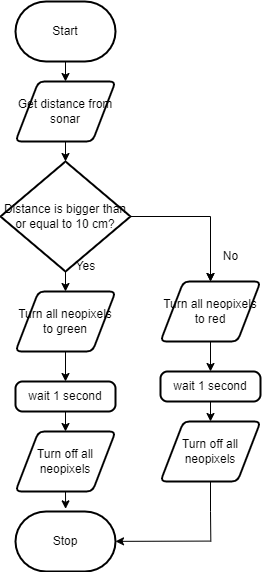

The diagram above was exported from draw.io. Its source (the exported page's mxGraphModel, read from the mxfile embedded in the PNG):
<mxGraphModel dx="1438" dy="377" grid="1" gridSize="10" guides="1" tooltips="1" connect="1" arrows="1" fold="1" page="1" pageScale="1" pageWidth="850" pageHeight="1100" math="0" shadow="0">
  <root>
    <mxCell id="0" />
    <mxCell id="1" parent="0" />
    <mxCell id="6" style="edgeStyle=none;html=1;exitX=0.5;exitY=1;exitDx=0;exitDy=0;exitPerimeter=0;entryX=0.5;entryY=0;entryDx=0;entryDy=0;" edge="1" parent="1" source="2" target="5">
      <mxGeometry relative="1" as="geometry" />
    </mxCell>
    <mxCell id="2" value="Start" style="strokeWidth=2;html=1;shape=mxgraph.flowchart.terminator;whiteSpace=wrap;" parent="1" vertex="1">
      <mxGeometry x="375" y="20" width="100" height="60" as="geometry" />
    </mxCell>
    <mxCell id="3" value="Stop" style="strokeWidth=2;html=1;shape=mxgraph.flowchart.terminator;whiteSpace=wrap;" parent="1" vertex="1">
      <mxGeometry x="375" y="530" width="100" height="60" as="geometry" />
    </mxCell>
    <mxCell id="9" style="edgeStyle=none;html=1;exitX=0.5;exitY=1;exitDx=0;exitDy=0;entryX=0.5;entryY=0;entryDx=0;entryDy=0;entryPerimeter=0;" edge="1" parent="1" source="5" target="7">
      <mxGeometry relative="1" as="geometry" />
    </mxCell>
    <mxCell id="5" value="Get distance from sonar" style="shape=parallelogram;html=1;strokeWidth=2;perimeter=parallelogramPerimeter;whiteSpace=wrap;rounded=1;arcSize=12;size=0.23;" vertex="1" parent="1">
      <mxGeometry x="375" y="100" width="100" height="60" as="geometry" />
    </mxCell>
    <mxCell id="11" style="edgeStyle=none;html=1;exitX=0.5;exitY=1;exitDx=0;exitDy=0;exitPerimeter=0;entryX=0.5;entryY=0;entryDx=0;entryDy=0;" edge="1" parent="1" source="7" target="10">
      <mxGeometry relative="1" as="geometry" />
    </mxCell>
    <mxCell id="18" style="edgeStyle=orthogonalEdgeStyle;html=1;exitX=1;exitY=0.5;exitDx=0;exitDy=0;exitPerimeter=0;rounded=0;" edge="1" parent="1" source="7">
      <mxGeometry relative="1" as="geometry">
        <mxPoint x="570" y="300" as="targetPoint" />
      </mxGeometry>
    </mxCell>
    <mxCell id="7" value="Distance is bigger than or equal to 10 cm?" style="strokeWidth=2;html=1;shape=mxgraph.flowchart.decision;whiteSpace=wrap;" vertex="1" parent="1">
      <mxGeometry x="360" y="180" width="130" height="110" as="geometry" />
    </mxCell>
    <mxCell id="14" style="edgeStyle=none;html=1;exitX=0.5;exitY=1;exitDx=0;exitDy=0;entryX=0.5;entryY=0;entryDx=0;entryDy=0;" edge="1" parent="1" source="10" target="13">
      <mxGeometry relative="1" as="geometry" />
    </mxCell>
    <mxCell id="10" value="Turn all neopixels to green" style="shape=parallelogram;html=1;strokeWidth=2;perimeter=parallelogramPerimeter;whiteSpace=wrap;rounded=1;arcSize=12;size=0.23;" vertex="1" parent="1">
      <mxGeometry x="375" y="310" width="100" height="60" as="geometry" />
    </mxCell>
    <mxCell id="12" value="Yes" style="text;html=1;align=center;verticalAlign=middle;resizable=0;points=[];autosize=1;strokeColor=none;fillColor=none;" vertex="1" parent="1">
      <mxGeometry x="425" y="270" width="40" height="30" as="geometry" />
    </mxCell>
    <mxCell id="16" style="edgeStyle=none;html=1;exitX=0.5;exitY=1;exitDx=0;exitDy=0;entryX=0.5;entryY=0;entryDx=0;entryDy=0;" edge="1" parent="1" source="13" target="15">
      <mxGeometry relative="1" as="geometry" />
    </mxCell>
    <mxCell id="13" value="wait 1 second" style="rounded=1;whiteSpace=wrap;html=1;absoluteArcSize=1;arcSize=14;strokeWidth=2;" vertex="1" parent="1">
      <mxGeometry x="375" y="400" width="100" height="30" as="geometry" />
    </mxCell>
    <mxCell id="17" style="edgeStyle=none;html=1;exitX=0.5;exitY=1;exitDx=0;exitDy=0;entryX=0.501;entryY=-0.044;entryDx=0;entryDy=0;entryPerimeter=0;" edge="1" parent="1" source="15" target="3">
      <mxGeometry relative="1" as="geometry" />
    </mxCell>
    <mxCell id="15" value="Turn off all neopixels" style="shape=parallelogram;html=1;strokeWidth=2;perimeter=parallelogramPerimeter;whiteSpace=wrap;rounded=1;arcSize=12;size=0.23;" vertex="1" parent="1">
      <mxGeometry x="375" y="450" width="100" height="60" as="geometry" />
    </mxCell>
    <mxCell id="19" style="edgeStyle=none;html=1;exitX=0.5;exitY=1;exitDx=0;exitDy=0;exitPerimeter=0;entryX=0.5;entryY=0;entryDx=0;entryDy=0;" edge="1" parent="1" target="21">
      <mxGeometry relative="1" as="geometry">
        <mxPoint x="570" y="280" as="sourcePoint" />
      </mxGeometry>
    </mxCell>
    <mxCell id="20" style="edgeStyle=none;html=1;exitX=0.5;exitY=1;exitDx=0;exitDy=0;entryX=0.5;entryY=0;entryDx=0;entryDy=0;" edge="1" parent="1" source="21" target="24">
      <mxGeometry relative="1" as="geometry" />
    </mxCell>
    <mxCell id="21" value="Turn all neopixels to red" style="shape=parallelogram;html=1;strokeWidth=2;perimeter=parallelogramPerimeter;whiteSpace=wrap;rounded=1;arcSize=12;size=0.23;" vertex="1" parent="1">
      <mxGeometry x="520" y="300" width="100" height="60" as="geometry" />
    </mxCell>
    <mxCell id="22" value="No" style="text;html=1;align=center;verticalAlign=middle;resizable=0;points=[];autosize=1;strokeColor=none;fillColor=none;" vertex="1" parent="1">
      <mxGeometry x="570" y="260" width="40" height="30" as="geometry" />
    </mxCell>
    <mxCell id="23" style="edgeStyle=none;html=1;exitX=0.5;exitY=1;exitDx=0;exitDy=0;entryX=0.5;entryY=0;entryDx=0;entryDy=0;" edge="1" parent="1" source="24" target="26">
      <mxGeometry relative="1" as="geometry" />
    </mxCell>
    <mxCell id="24" value="wait 1 second" style="rounded=1;whiteSpace=wrap;html=1;absoluteArcSize=1;arcSize=14;strokeWidth=2;" vertex="1" parent="1">
      <mxGeometry x="520" y="390" width="100" height="30" as="geometry" />
    </mxCell>
    <mxCell id="27" style="edgeStyle=orthogonalEdgeStyle;rounded=0;html=1;exitX=0.5;exitY=1;exitDx=0;exitDy=0;endArrow=none;endFill=0;" edge="1" parent="1" source="26">
      <mxGeometry relative="1" as="geometry">
        <mxPoint x="570.3333333333335" y="559.9999999999999" as="targetPoint" />
      </mxGeometry>
    </mxCell>
    <mxCell id="26" value="Turn off all neopixels" style="shape=parallelogram;html=1;strokeWidth=2;perimeter=parallelogramPerimeter;whiteSpace=wrap;rounded=1;arcSize=12;size=0.23;" vertex="1" parent="1">
      <mxGeometry x="520" y="440" width="100" height="60" as="geometry" />
    </mxCell>
    <mxCell id="28" value="" style="edgeStyle=none;orthogonalLoop=1;jettySize=auto;html=1;rounded=0;endArrow=classic;endFill=1;" edge="1" parent="1" target="3">
      <mxGeometry width="100" relative="1" as="geometry">
        <mxPoint x="570" y="559.58" as="sourcePoint" />
        <mxPoint x="480" y="559.58" as="targetPoint" />
        <Array as="points" />
      </mxGeometry>
    </mxCell>
  </root>
</mxGraphModel>